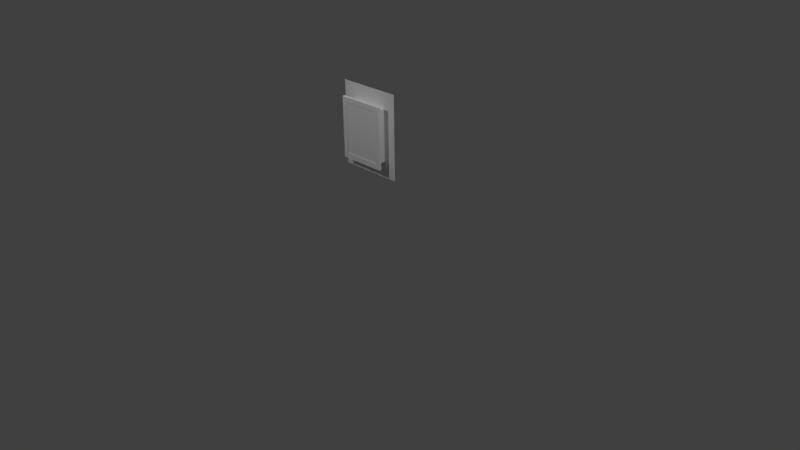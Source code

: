 # Source: espejo.blend  (saved by Blender 2.70.0; exported with 4.5.12 LTS)
import bpy
from mathutils import Matrix  # noqa: F401  (used for matrix-valued properties, if any)

bpy.ops.wm.read_factory_settings(use_empty=True)
scene = bpy.context.scene
scene.name = 'Scene'

# ---- collections
col_collection_1 = bpy.data.collections.new('Collection 1'); scene.collection.children.link(col_collection_1)

# ---- materials (node trees are filled in below, after node groups)
mat_diffuse_002 = bpy.data.materials.new('DIFFUSE.002')
mat_diffuse_002.alpha_threshold = 0.0
mat_diffuse_002.use_transparent_shadow = False
mat_diffuse_002.specular_color = (0.1, 0.1, 0.1)
mat_diffuse_002.roughness = 0.5
mat_diffuse_002.line_color = (0.0, 0.0, 0.0, 1.0)
mat_diffuse_001 = bpy.data.materials.new('DIFFUSE.001')
mat_diffuse_001.alpha_threshold = 0.0
mat_diffuse_001.use_transparent_shadow = False
mat_diffuse_001.specular_color = (0.1, 0.1, 0.1)
mat_diffuse_001.roughness = 0.5
mat_diffuse_001.line_color = (0.0, 0.0, 0.0, 1.0)
mat_diffuse = bpy.data.materials.new('DIFFUSE')
mat_diffuse.alpha_threshold = 0.0
mat_diffuse.use_transparent_shadow = False
mat_diffuse.specular_color = (0.1, 0.1, 0.1)
mat_diffuse.roughness = 0.5
mat_diffuse.line_color = (0.0, 0.0, 0.0, 1.0)

# ---- material node trees

# ---- world
world_world = bpy.data.worlds.new('World'); scene.world = world_world
world_world.color = (0.05088, 0.05088, 0.05088)
world_world.use_sun_shadow = False
world_world.sun_shadow_jitter_overblur = 0.0
world_world.cycles.sampling_method = 'NONE'
world_world.cycles.sample_map_resolution = 256
world_world.light_settings.ao_factor = 1.75

# ---- cameras
cam_camera = bpy.data.cameras.new('Camera')
cam_camera.clip_end = 100.0
cam_camera.lens = 35.0
cam_camera.sensor_width = 32.0
cam_camera.sensor_height = 18.0
cam_camera.ortho_scale = 7.314
cam_camera.dof.focus_distance = 0.0
cam_camera.dof.aperture_fstop = 128.0

# ---- lights
light_lamp_003 = bpy.data.lights.new('Lamp.003', 'POINT')
light_lamp_003.transmission_factor = 0.0
light_lamp_003.cutoff_distance = 30.0
light_lamp_003.energy = 100.0
light_lamp_003.shadow_buffer_clip_start = 1.001
light_lamp_003.shadow_soft_size = 0.1
light_lamp_003.shadow_maximum_resolution = 0.006
light_lamp_003.use_absolute_resolution = True
light_lamp_003.cycles.use_multiple_importance_sampling = False
light_lamp_002 = bpy.data.lights.new('Lamp.002', 'POINT')
light_lamp_002.transmission_factor = 0.0
light_lamp_002.cutoff_distance = 30.0
light_lamp_002.energy = 100.0
light_lamp_002.shadow_buffer_clip_start = 1.001
light_lamp_002.shadow_soft_size = 0.1
light_lamp_002.shadow_maximum_resolution = 0.006
light_lamp_002.use_absolute_resolution = True
light_lamp_002.cycles.use_multiple_importance_sampling = False
light_lamp_001 = bpy.data.lights.new('Lamp.001', 'POINT')
light_lamp_001.transmission_factor = 0.0
light_lamp_001.cutoff_distance = 30.0
light_lamp_001.energy = 100.0
light_lamp_001.shadow_buffer_clip_start = 1.001
light_lamp_001.shadow_soft_size = 0.1
light_lamp_001.shadow_maximum_resolution = 0.006
light_lamp_001.use_absolute_resolution = True
light_lamp_001.cycles.use_multiple_importance_sampling = False
light_lamp = bpy.data.lights.new('Lamp', 'POINT')
light_lamp.transmission_factor = 0.0
light_lamp.cutoff_distance = 30.0
light_lamp.energy = 100.0
light_lamp.shadow_buffer_clip_start = 1.001
light_lamp.shadow_soft_size = 0.1
light_lamp.shadow_maximum_resolution = 0.006
light_lamp.use_absolute_resolution = True
light_lamp.cycles.use_multiple_importance_sampling = False

# ---- meshes
me_s4studio_mesh_2 = bpy.data.meshes.new('s4studio_mesh_2')
me_s4studio_mesh_2.from_pydata([(0.245, -0.1397, 2.032), (0.245, -0.1397, 1.348), (-0.245, -0.1397, 1.348), (-0.245, -0.1397, 2.032)], [], [(1, 0, 3), (1, 3, 2)])
me_s4studio_mesh_2.polygons.foreach_set('use_smooth', [True] * 2)
_uv = me_s4studio_mesh_2.uv_layers.new(name='uv_0')
_uv.uv.foreach_set('vector', [0.8232, 0.02746, 0.8232, 0.969, 0.1754, 0.969, 0.8232, 0.02746, 0.1754, 0.969, 0.1754, 0.02746])
me_s4studio_mesh_2.materials.append(mat_diffuse_002)
me_s4studio_mesh_2.use_remesh_preserve_volume = False
me_s4studio_mesh_2.use_remesh_preserve_attributes = False
me_s4studio_mesh_2.use_mirror_vertex_groups = False
me_s4studio_mesh_2.update()
me_s4studio_mesh_1 = bpy.data.meshes.new('s4studio_mesh_1')
me_s4studio_mesh_1.from_pydata([(0.2409, -0.1397, 2.005), (0.2499, -0.15, 2.014), (0.2499, -0.15, 1.366), (0.2409, -0.1397, 1.375), (0.2409, -0.1397, 1.375), (0.2499, -0.15, 1.366), (-0.2499, -0.15, 1.366), (-0.2409, -0.1397, 1.375), (-0.2499, -0.15, 2.014), (0.2499, -0.15, 2.014), (0.3151, -0.15, 2.08), (-0.3151, -0.15, 2.08), (0.2499, -0.15, 1.366), (0.3151, -0.15, 1.3), (-0.3151, -0.15, 1.3), (-0.2499, -0.15, 1.366), (-0.3151, -0.15, 1.3), (-0.3151, -0.117, 1.3), (-0.3151, -0.117, 2.08), (-0.3151, -0.15, 2.08), (-0.3151, -0.15, 2.08), (-0.3151, -0.117, 2.08), (0.3151, -0.117, 2.08), (0.3151, -0.15, 2.08), (0.3151, -0.15, 2.08), (0.3151, -0.117, 2.08), (0.3151, -0.117, 1.3), (0.3151, -0.15, 1.3), (0.3151, -0.15, 1.3), (0.3151, -0.117, 1.3), (-0.3151, -0.117, 1.3), (-0.3151, -0.15, 1.3), (-0.3151, -0.117, 1.3), (-0.2576, -0.117, 1.358), (-0.2576, -0.117, 2.022), (-0.3151, -0.117, 2.08), (-0.3151, -0.117, 2.08), (-0.2576, -0.117, 2.022), (0.2576, -0.117, 2.022), (0.3151, -0.117, 2.08), (0.3151, -0.117, 2.08), (0.2576, -0.117, 2.022), (0.2576, -0.117, 1.358), (0.3151, -0.117, 1.3), (0.3151, -0.117, 1.3), (0.2576, -0.117, 1.358), (-0.2576, -0.117, 1.358), (-0.3151, -0.117, 1.3), (-0.2576, -0.117, 2.022), (-0.2576, -0.117, 1.358), (-0.2576, -5.926e-08, 1.356), (-0.2576, -8.847e-08, 2.024), (-0.2499, -0.15, 2.014), (-0.2409, -0.1397, 1.375), (0.2409, -0.1397, 2.005), (-0.2409, -0.1397, 2.005), (-0.2499, -0.15, 1.366), (-0.2499, -0.15, 2.014), (-0.2409, -0.1397, 2.005), (0.2499, -0.15, 2.014), (0.2576, -8.847e-08, 2.024), (0.2576, -5.926e-08, 1.356), (0.2576, -0.117, 1.358), (0.2576, -0.117, 2.022), (0.2576, -0.117, 1.358), (0.2576, -5.926e-08, 1.356), (-0.2576, -5.926e-08, 1.356), (-0.2576, -0.117, 1.358), (0.2576, -5.926e-08, 1.356), (0.2576, -8.847e-08, 2.024), (-0.2576, -8.847e-08, 2.024), (-0.2576, -5.926e-08, 1.356), (0.2576, -8.847e-08, 2.024), (0.2576, -0.117, 2.022), (-0.2576, -0.117, 2.022), (-0.2576, -8.847e-08, 2.024)], [], [(56, 53, 55), (56, 55, 57), (52, 58, 54), (52, 54, 59), (1, 0, 3), (1, 3, 2), (5, 4, 7), (5, 7, 6), (17, 16, 19), (17, 19, 18), (21, 20, 23), (21, 23, 22), (25, 24, 27), (25, 27, 26), (29, 28, 31), (29, 31, 30), (33, 32, 35), (33, 35, 34), (37, 36, 39), (37, 39, 38), (41, 40, 43), (41, 43, 42), (45, 44, 47), (45, 47, 46), (49, 48, 51), (49, 51, 50), (61, 60, 63), (61, 63, 62), (65, 64, 67), (65, 67, 66), (69, 68, 71), (69, 71, 70), (73, 72, 75), (73, 75, 74), (14, 15, 8), (14, 8, 11), (11, 8, 9), (11, 9, 10), (10, 9, 12), (10, 12, 13), (13, 12, 15), (13, 15, 14)])
me_s4studio_mesh_1.polygons.foreach_set('use_smooth', [True] * 42)
_uv = me_s4studio_mesh_1.uv_layers.new(name='uv_0')
_uv.uv.foreach_set('vector', [0.1592, 0.1751, 0.1704, 0.1857, 0.1704, 0.8175, 0.1592, 0.1751, 0.1704, 0.8175, 0.1592, 0.828, 0.1592, 0.828, 0.1704, 0.8175, 0.5992, 0.8175, 0.1592, 0.828, 0.5992, 0.8175, 0.6104, 0.828, 0.6104, 0.828, 0.5992, 0.8175, 0.5992, 0.1857, 0.6104, 0.828, 0.5992, 0.1857, 0.6104, 0.1751, 0.6104, 0.1751, 0.5992, 0.1857, 0.1704, 0.1857, 0.6104, 0.1751, 0.1704, 0.1857, 0.1592, 0.1751, 0.06316, 0.1126, 0.09611, 0.1126, 0.09611, 0.8905, 0.06316, 0.1126, 0.09611, 0.8905, 0.06316, 0.8905, 0.09611, 0.9208, 0.09611, 0.8905, 0.6735, 0.8905, 0.09611, 0.9208, 0.6735, 0.8905, 0.6735, 0.9208, 0.7064, 0.8905, 0.6735, 0.8905, 0.6735, 0.1126, 0.7064, 0.8905, 0.6735, 0.1126, 0.7064, 0.1126, 0.6735, 0.08234, 0.6735, 0.1126, 0.09611, 0.1126, 0.6735, 0.08234, 0.09611, 0.1126, 0.09611, 0.08234, 0.005769, 0.1701, 0.06316, 0.1126, 0.06316, 0.8905, 0.005769, 0.1701, 0.06316, 0.8905, 0.005769, 0.833, 0.1488, 0.9736, 0.09611, 0.9208, 0.6735, 0.9208, 0.1488, 0.9736, 0.6735, 0.9208, 0.6208, 0.9736, 0.005769, 0.833, 0.06316, 0.8905, 0.06316, 0.1126, 0.005769, 0.833, 0.06316, 0.1126, 0.005769, 0.1701, 0.6208, 0.02957, 0.6735, 0.08234, 0.09611, 0.08234, 0.6208, 0.02957, 0.09611, 0.08234, 0.1488, 0.02957, 0.8458, 0.1972, 0.8458, 0.8595, 0.7327, 0.8595, 0.8458, 0.1972, 0.7327, 0.8595, 0.7327, 0.1972, 0.7327, 0.1972, 0.7327, 0.8595, 0.8458, 0.8595, 0.7327, 0.1972, 0.8458, 0.8595, 0.8458, 0.1972, 0.9815, 0.5024, 0.8698, 0.5024, 0.8698, 0.0103, 0.9815, 0.5024, 0.8698, 0.0103, 0.9815, 0.0103, 0.1771, 0.7679, 0.1771, 0.2286, 0.5917, 0.2286, 0.1771, 0.7679, 0.5917, 0.2286, 0.5917, 0.7679, 0.9787, 0.9953, 0.8691, 0.9953, 0.8691, 0.5124, 0.9787, 0.9953, 0.8691, 0.5124, 0.9787, 0.5124, 0.09611, 0.1126, 0.1592, 0.1751, 0.1592, 0.828, 0.09611, 0.1126, 0.1592, 0.828, 0.09611, 0.8905, 0.09611, 0.8905, 0.1592, 0.828, 0.6104, 0.828, 0.09611, 0.8905, 0.6104, 0.828, 0.6735, 0.8905, 0.6735, 0.8905, 0.6104, 0.828, 0.6104, 0.1751, 0.6735, 0.8905, 0.6104, 0.1751, 0.6735, 0.1126, 0.6735, 0.1126, 0.6104, 0.1751, 0.1592, 0.1751, 0.6735, 0.1126, 0.1592, 0.1751, 0.09611, 0.1126])
_uv.active_render = True
_uv = me_s4studio_mesh_1.uv_layers.new(name='uv_1')
_uv.uv.foreach_set('vector', [0.1592, 0.1751, 0.1704, 0.1857, 0.1704, 0.8175, 0.1592, 0.1751, 0.1704, 0.8175, 0.1592, 0.828, 0.1592, 0.828, 0.1704, 0.8175, 0.5992, 0.8175, 0.1592, 0.828, 0.5992, 0.8175, 0.6104, 0.828, 0.6104, 0.828, 0.5992, 0.8175, 0.5992, 0.1857, 0.6104, 0.828, 0.5992, 0.1857, 0.6104, 0.1751, 0.6104, 0.1751, 0.5992, 0.1857, 0.1704, 0.1857, 0.6104, 0.1751, 0.1704, 0.1857, 0.1592, 0.1751, 0.06316, 0.1126, 0.09611, 0.1126, 0.09611, 0.8905, 0.06316, 0.1126, 0.09611, 0.8905, 0.06316, 0.8905, 0.09611, 0.9208, 0.09611, 0.8905, 0.6735, 0.8905, 0.09611, 0.9208, 0.6735, 0.8905, 0.6735, 0.9208, 0.7064, 0.8905, 0.6735, 0.8905, 0.6735, 0.1126, 0.7064, 0.8905, 0.6735, 0.1126, 0.7064, 0.1126, 0.6735, 0.08234, 0.6735, 0.1126, 0.09611, 0.1126, 0.6735, 0.08234, 0.09611, 0.1126, 0.09611, 0.08234, 0.005769, 0.1701, 0.06316, 0.1126, 0.06316, 0.8905, 0.005769, 0.1701, 0.06316, 0.8905, 0.005769, 0.833, 0.1488, 0.9736, 0.09611, 0.9208, 0.6735, 0.9208, 0.1488, 0.9736, 0.6735, 0.9208, 0.6208, 0.9736, 0.005769, 0.833, 0.06316, 0.8905, 0.06316, 0.1126, 0.005769, 0.833, 0.06316, 0.1126, 0.005769, 0.1701, 0.6208, 0.02957, 0.6735, 0.08234, 0.09611, 0.08234, 0.6208, 0.02957, 0.09611, 0.08234, 0.1488, 0.02957, 0.8458, 0.1972, 0.8458, 0.8595, 0.7327, 0.8595, 0.8458, 0.1972, 0.7327, 0.8595, 0.7327, 0.1972, 0.7327, 0.1972, 0.7327, 0.8595, 0.8458, 0.8595, 0.7327, 0.1972, 0.8458, 0.8595, 0.8458, 0.1972, 0.9815, 0.5024, 0.8698, 0.5024, 0.8698, 0.0103, 0.9815, 0.5024, 0.8698, 0.0103, 0.9815, 0.0103, 0.1771, 0.7679, 0.1771, 0.2286, 0.5917, 0.2286, 0.1771, 0.7679, 0.5917, 0.2286, 0.5917, 0.7679, 0.9787, 0.9953, 0.8691, 0.9953, 0.8691, 0.5124, 0.9787, 0.9953, 0.8691, 0.5124, 0.9787, 0.5124, 0.09611, 0.1126, 0.1592, 0.1751, 0.1592, 0.828, 0.09611, 0.1126, 0.1592, 0.828, 0.09611, 0.8905, 0.09611, 0.8905, 0.1592, 0.828, 0.6104, 0.828, 0.09611, 0.8905, 0.6104, 0.828, 0.6735, 0.8905, 0.6735, 0.8905, 0.6104, 0.828, 0.6104, 0.1751, 0.6735, 0.8905, 0.6104, 0.1751, 0.6735, 0.1126, 0.6735, 0.1126, 0.6104, 0.1751, 0.1592, 0.1751, 0.6735, 0.1126, 0.1592, 0.1751, 0.09611, 0.1126])
me_s4studio_mesh_1.materials.append(mat_diffuse_001)
me_s4studio_mesh_1.use_remesh_preserve_volume = False
me_s4studio_mesh_1.use_remesh_preserve_attributes = False
me_s4studio_mesh_1.use_mirror_vertex_groups = False
me_s4studio_mesh_1.update()
me_s4studio_mesh_0 = bpy.data.meshes.new('s4studio_mesh_0')
me_s4studio_mesh_0.from_pydata([(-0.317, -0.005871, 1.299), (-0.4305, -0.005871, 1.151), (-0.317, -0.005871, 1.151), (-0.4305, -0.005871, 2.08), (-0.317, -0.005871, 2.08), (-0.4305, -0.005871, 2.229), (-0.317, -0.005871, 2.229), (-0.4305, -0.005871, 1.299), (0.4305, -0.005871, 2.08), (0.4305, -0.005871, 2.229), (0.4305, -0.005871, 1.299), (0.4305, -0.005871, 1.151), (0.317, -0.005871, 2.08), (0.317, -0.005871, 2.229), (0.317, -0.005871, 1.299), (0.317, -0.005871, 1.151)], [], [(2, 7, 1), (2, 0, 7), (0, 3, 7), (0, 4, 3), (4, 5, 3), (4, 6, 5), (12, 6, 4), (12, 13, 6), (15, 0, 2), (15, 14, 0), (14, 4, 0), (14, 12, 4), (10, 12, 14), (10, 8, 12), (8, 13, 12), (8, 9, 13), (11, 14, 15), (11, 10, 14)])
me_s4studio_mesh_0.polygons.foreach_set('use_smooth', [True] * 18)
_uv = me_s4studio_mesh_0.uv_layers.new(name='uv_0')
_uv.uv.foreach_set('vector', [0.466, 0.8127, 0.4184, 0.8631, 0.4184, 0.8127, 0.466, 0.8127, 0.466, 0.8631, 0.4184, 0.8631, 0.466, 0.8631, 0.4184, 0.9319, 0.4184, 0.8631, 0.466, 0.8631, 0.466, 0.9319, 0.4184, 0.9319, 0.466, 0.9319, 0.4184, 0.9759, 0.4184, 0.9319, 0.466, 0.9319, 0.466, 0.9759, 0.4184, 0.9759, 0.5353, 0.9319, 0.466, 0.9759, 0.466, 0.9319, 0.5353, 0.9319, 0.5353, 0.9759, 0.466, 0.9759, 0.5353, 0.8127, 0.466, 0.8631, 0.466, 0.8127, 0.5353, 0.8127, 0.5353, 0.8631, 0.466, 0.8631, 0.5353, 0.8631, 0.466, 0.9319, 0.466, 0.8631, 0.5353, 0.8631, 0.5353, 0.9319, 0.466, 0.9319, 0.5816, 0.8631, 0.5353, 0.9319, 0.5353, 0.8631, 0.5816, 0.8631, 0.5816, 0.9319, 0.5353, 0.9319, 0.5816, 0.9319, 0.5353, 0.9759, 0.5353, 0.9319, 0.5816, 0.9319, 0.5816, 0.9759, 0.5353, 0.9759, 0.5816, 0.8127, 0.5353, 0.8631, 0.5353, 0.8127, 0.5816, 0.8127, 0.5816, 0.8631, 0.5353, 0.8631])
me_s4studio_mesh_0.materials.append(mat_diffuse)
me_s4studio_mesh_0.use_remesh_preserve_volume = False
me_s4studio_mesh_0.use_remesh_preserve_attributes = False
me_s4studio_mesh_0.use_mirror_vertex_groups = False
me_s4studio_mesh_0.update()
arm_none_armature_data = bpy.data.armatures.new('None_Armature_Data')  # bones are not reproduced

# ---- objects
ob_rig = bpy.data.objects.new('rig', arm_none_armature_data)
ob_s4studio_mesh_2 = bpy.data.objects.new('s4studio_mesh_2', me_s4studio_mesh_2)
ob_s4studio_mesh_1 = bpy.data.objects.new('s4studio_mesh_1', me_s4studio_mesh_1)
ob_s4studio_mesh_0 = bpy.data.objects.new('s4studio_mesh_0', me_s4studio_mesh_0)
ob_lamp_003 = bpy.data.objects.new('Lamp.003', light_lamp_003)
ob_lamp_002 = bpy.data.objects.new('Lamp.002', light_lamp_002)
ob_lamp_001 = bpy.data.objects.new('Lamp.001', light_lamp_001)
ob_lamp_004 = bpy.data.objects.new('Lamp.004', light_lamp)
ob_camera = bpy.data.objects.new('Camera', cam_camera)

# ---- transforms, parenting, visibility, modifiers, constraints
ob_rig.location = (0.0, 0.0, 0.0)
ob_rig.show_in_front = True
ob_rig.lineart.crease_threshold = 0.0
ob_s4studio_mesh_2.location = (0.0, 0.0, 0.0)
ob_s4studio_mesh_2.show_transparent = True
ob_s4studio_mesh_2.lineart.crease_threshold = 0.0
_vg = ob_s4studio_mesh_2.vertex_groups.new(name='transformBone')
_vg.add([0, 1, 2, 3], 1.0, 'REPLACE')
_m = ob_s4studio_mesh_2.modifiers.new('s4studio_mesh_2_skin', 'ARMATURE')
_m.object = ob_rig
ob_s4studio_mesh_1.location = (0.0, 0.0, 0.0)
ob_s4studio_mesh_1.show_transparent = True
ob_s4studio_mesh_1.lineart.crease_threshold = 0.0
_vg = ob_s4studio_mesh_1.vertex_groups.new(name='transformBone')
_vg.add([0, 1, 2, 3, 4, 5, 6, 7, 8, 9, 10, 11, 12, 13, 14, 15, 16, 17, 18, 19, 20, 21, 22, 23, 24, 25, 26, 27, 28, 29, 30, 31, 32, 33, 34, 35, 36, 37, 38, 39, 40, 41, 42, 43, 44, 45, 46, 47, 48, 49, 50, 51, 52, 53, 54, 55, 56, 57, 58, 59, 60, 61, 62, 63, 64, 65, 66, 67, 68, 69, 70, 71, 72, 73, 74, 75], 1.0, 'REPLACE')
_m = ob_s4studio_mesh_1.modifiers.new('s4studio_mesh_1_skin', 'ARMATURE')
_m.object = ob_rig
ob_s4studio_mesh_0.location = (0.0, 0.0, 0.0)
ob_s4studio_mesh_0.show_transparent = True
ob_s4studio_mesh_0.lineart.crease_threshold = 0.0
_m = ob_s4studio_mesh_0.modifiers.new('s4studio_mesh_0_skin', 'ARMATURE')
_m.object = ob_rig
ob_lamp_003.location = (0.0, -3.0, 4.0)
ob_lamp_003.rotation_euler = (0.6503, 0.05522, 1.866)
ob_lamp_003.lock_rotations_4d = False
ob_lamp_003.empty_display_type = 'ARROWS'
ob_lamp_003.color = (0.0, 0.0, 0.0, 0.0)
ob_lamp_003.lineart.crease_threshold = 0.0
ob_lamp_002.location = (0.0, 3.0, 4.0)
ob_lamp_002.rotation_euler = (0.6503, 0.05522, 1.866)
ob_lamp_002.lock_rotations_4d = False
ob_lamp_002.empty_display_type = 'ARROWS'
ob_lamp_002.color = (0.0, 0.0, 0.0, 0.0)
ob_lamp_002.lineart.crease_threshold = 0.0
ob_lamp_001.location = (-3.0, 0.0, 4.0)
ob_lamp_001.rotation_euler = (0.6503, 0.05522, 1.866)
ob_lamp_001.lock_rotations_4d = False
ob_lamp_001.empty_display_type = 'ARROWS'
ob_lamp_001.color = (0.0, 0.0, 0.0, 0.0)
ob_lamp_001.lineart.crease_threshold = 0.0
ob_lamp_004.location = (3.0, 0.0, 4.0)
ob_lamp_004.rotation_euler = (0.6503, 0.05522, 1.866)
ob_lamp_004.lock_rotations_4d = False
ob_lamp_004.empty_display_type = 'ARROWS'
ob_lamp_004.color = (0.0, 0.0, 0.0, 0.0)
ob_lamp_004.lineart.crease_threshold = 0.0
ob_camera.location = (7.481, -6.508, 5.344)
ob_camera.rotation_euler = (1.109, 0.01082, 0.8149)
ob_camera.lock_rotations_4d = False
ob_camera.empty_display_type = 'ARROWS'
ob_camera.color = (0.0, 0.0, 0.0, 0.0)
ob_camera.display_type = 'WIRE'
ob_camera.lineart.crease_threshold = 0.0

# ---- collection membership
col_collection_1.objects.link(ob_rig)
col_collection_1.objects.link(ob_s4studio_mesh_2)
col_collection_1.objects.link(ob_s4studio_mesh_1)
col_collection_1.objects.link(ob_s4studio_mesh_0)
col_collection_1.objects.link(ob_lamp_003)
col_collection_1.objects.link(ob_lamp_002)
col_collection_1.objects.link(ob_lamp_001)
col_collection_1.objects.link(ob_lamp_004)
col_collection_1.objects.link(ob_camera)

# ---- scene / render settings (as saved in the file)
scene.camera = ob_camera
scene.frame_start = 1; scene.frame_end = 250; scene.frame_set(1)
scene.render.engine = 'BLENDER_EEVEE_NEXT'
scene.render.resolution_percentage = 50
scene.render.dither_intensity = 0.0
scene.cycles.use_denoising = False
scene.cycles.samples = 10
scene.cycles.sampling_pattern = 'TABULATED_SOBOL'
scene.cycles.light_sampling_threshold = 0.0
scene.cycles.use_adaptive_sampling = False
scene.cycles.use_light_tree = False
scene.cycles.blur_glossy = 0.0
scene.cycles.volume_bounces = 1
scene.cycles.pixel_filter_type = 'GAUSSIAN'
scene.cycles.sample_clamp_indirect = 0.0
scene.view_settings.view_transform = 'Standard'
bpy.context.view_layer.update()
